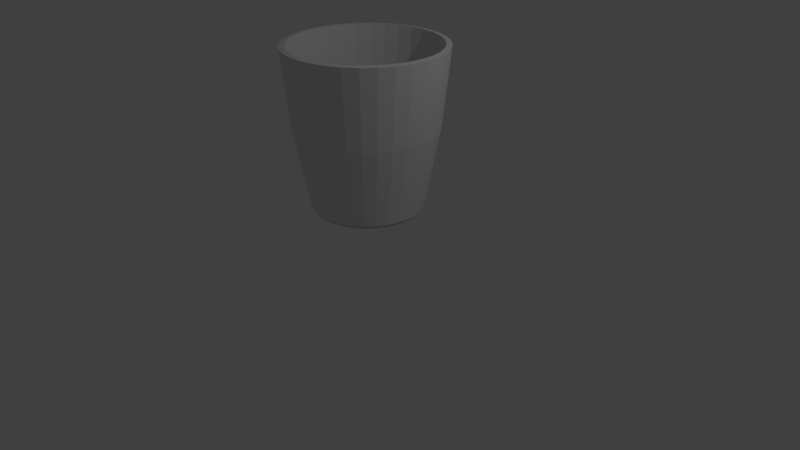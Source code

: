 # Source: koppu.blend  (saved by Blender 2.78.0; exported with 4.5.12 LTS)
import bpy
from mathutils import Matrix  # noqa: F401  (used for matrix-valued properties, if any)

bpy.ops.wm.read_factory_settings(use_empty=True)
scene = bpy.context.scene
scene.name = 'Scene'

# ---- collections
col_collection_1 = bpy.data.collections.new('Collection 1'); scene.collection.children.link(col_collection_1)

# ---- world
world_world = bpy.data.worlds.new('World'); scene.world = world_world
world_world.color = (0.05088, 0.05088, 0.05088)
world_world.use_sun_shadow = False
world_world.sun_shadow_jitter_overblur = 0.0
world_world.cycles.sampling_method = 'MANUAL'

# ---- cameras
cam_camera = bpy.data.cameras.new('Camera')
cam_camera.clip_end = 100.0
cam_camera.lens = 35.0
cam_camera.sensor_width = 32.0
cam_camera.sensor_height = 18.0
cam_camera.ortho_scale = 7.314
cam_camera.dof.focus_distance = 0.0
cam_camera.dof.aperture_fstop = 128.0

# ---- lights
light_lamp = bpy.data.lights.new('Lamp', 'POINT')
light_lamp.transmission_factor = 0.0
light_lamp.cutoff_distance = 30.0
light_lamp.energy = 100.0
light_lamp.shadow_buffer_clip_start = 1.001
light_lamp.shadow_soft_size = 0.1
light_lamp.shadow_maximum_resolution = 0.006
light_lamp.use_absolute_resolution = True

# ---- meshes
me_x = bpy.data.meshes.new('円柱')
me_x.from_pydata([(3.506e-08, 0.703, -1.0), (0.0, 1.0, 1.0), (0.1371, 0.6895, -1.0), (0.1951, 0.9808, 1.0), (0.269, 0.6495, -1.0), (0.3827, 0.9239, 1.0), (0.3906, 0.5845, -1.0), (0.5556, 0.8315, 1.0), (0.4971, 0.4971, -1.0), (0.7071, 0.7071, 1.0), (0.5845, 0.3906, -1.0), (0.8315, 0.5556, 1.0), (0.6495, 0.269, -1.0), (0.9239, 0.3827, 1.0), (0.6895, 0.1371, -1.0), (0.9808, 0.1951, 1.0), (0.703, 1.34e-07, -1.0), (1.0, 7.55e-08, 1.0), (0.6895, -0.1371, -1.0), (0.9808, -0.1951, 1.0), (0.6495, -0.269, -1.0), (0.9239, -0.3827, 1.0), (0.5845, -0.3906, -1.0), (0.8315, -0.5556, 1.0), (0.4971, -0.4971, -1.0), (0.7071, -0.7071, 1.0), (0.3906, -0.5845, -1.0), (0.5556, -0.8315, 1.0), (0.269, -0.6495, -1.0), (0.3827, -0.9239, 1.0), (0.1371, -0.6895, -1.0), (0.1951, -0.9808, 1.0), (-1.94e-07, -0.703, -1.0), (-3.258e-07, -1.0, 1.0), (-0.1371, -0.6895, -1.0), (-0.1951, -0.9808, 1.0), (-0.269, -0.6495, -1.0), (-0.3827, -0.9239, 1.0), (-0.3906, -0.5845, -1.0), (-0.5556, -0.8315, 1.0), (-0.4971, -0.4971, -1.0), (-0.7071, -0.7071, 1.0), (-0.5845, -0.3906, -1.0), (-0.8315, -0.5556, 1.0), (-0.6495, -0.269, -1.0), (-0.9239, -0.3827, 1.0), (-0.6895, -0.1371, -1.0), (-0.9808, -0.1951, 1.0), (-0.703, 7.597e-07, -1.0), (-1.0, 9.656e-07, 1.0), (-0.6895, 0.1371, -1.0), (-0.9808, 0.1951, 1.0), (-0.6495, 0.269, -1.0), (-0.9239, 0.3827, 1.0), (-0.5845, 0.3906, -1.0), (-0.8315, 0.5556, 1.0), (-0.4971, 0.4971, -1.0), (-0.7071, 0.7071, 1.0), (-0.3906, 0.5845, -1.0), (-0.5556, 0.8315, 1.0), (-0.269, 0.6495, -1.0), (-0.3827, 0.9239, 1.0), (-0.1371, 0.6895, -1.0), (-0.1951, 0.9808, 1.0), (1.702e-08, 0.8966, 0.0), (0.1749, 0.8794, 0.0), (0.3431, 0.8284, 0.0), (0.4981, 0.7455, 0.0), (0.634, 0.634, 0.0), (0.7455, 0.4981, 0.0), (0.8284, 0.3431, 0.0), (0.8794, 0.1749, 0.0), (0.8966, 9.697e-08, 0.0), (0.8794, -0.1749, 0.0), (0.8284, -0.3431, 0.0), (0.7455, -0.4981, 0.0), (0.634, -0.634, 0.0), (0.4981, -0.7455, 0.0), (0.3431, -0.8284, 0.0), (0.1749, -0.8794, 0.0), (-2.751e-07, -0.8966, 0.0), (-0.1749, -0.8794, 0.0), (-0.3431, -0.8284, 0.0), (-0.4981, -0.7455, 0.0), (-0.634, -0.634, 0.0), (-0.7455, -0.4981, 0.0), (-0.8284, -0.3431, 0.0), (-0.8794, -0.1749, 0.0), (-0.8966, 8.95e-07, 0.0), (-0.8794, 0.1749, 0.0), (-0.8284, 0.3431, 0.0), (-0.7455, 0.4981, 0.0), (-0.634, 0.634, 0.0), (-0.4981, 0.7455, 0.0), (-0.3431, 0.8284, 0.0), (-0.1749, 0.8794, 0.0), (-1.741e-08, 0.827, 0.01031), (0.1613, 0.8111, 0.01031), (0.1814, 0.9122, 1.007), (-2.934e-08, 0.93, 1.007), (0.3165, 0.764, 0.01031), (0.3559, 0.8592, 1.007), (0.4594, 0.6876, 0.01031), (0.5167, 0.7733, 1.007), (0.5847, 0.5847, 0.01031), (0.6576, 0.6576, 1.007), (0.6876, 0.4594, 0.01031), (0.7733, 0.5167, 1.007), (0.764, 0.3165, 0.01031), (0.8592, 0.3559, 1.007), (0.8111, 0.1613, 0.01031), (0.9122, 0.1814, 1.007), (0.827, 8.455e-08, 0.01031), (0.93, 6.446e-08, 1.007), (0.8111, -0.1613, 0.01031), (0.9122, -0.1814, 1.007), (0.764, -0.3165, 0.01031), (0.8592, -0.3559, 1.007), (0.6876, -0.4594, 0.01031), (0.7733, -0.5167, 1.007), (0.5847, -0.5847, 0.01031), (0.6576, -0.6576, 1.007), (0.4594, -0.6876, 0.01031), (0.5167, -0.7733, 1.007), (0.3165, -0.764, 0.01031), (0.3559, -0.8592, 1.007), (0.1613, -0.8111, 0.01031), (0.1814, -0.9122, 1.007), (-2.543e-07, -0.827, 0.01031), (-3.034e-07, -0.93, 1.007), (-0.1613, -0.8111, 0.01031), (-0.1814, -0.9122, 1.007), (-0.3165, -0.764, 0.01031), (-0.3559, -0.8592, 1.007), (-0.4594, -0.6876, 0.01031), (-0.5167, -0.7733, 1.007), (-0.5847, -0.5847, 0.01031), (-0.6576, -0.6576, 1.007), (-0.6876, -0.4594, 0.01031), (-0.7733, -0.5167, 1.007), (-0.764, -0.3165, 0.01031), (-0.8592, -0.3559, 1.007), (-0.8111, -0.1613, 0.01031), (-0.9122, -0.1814, 1.007), (-0.827, 8.248e-07, 0.01031), (-0.93, 8.975e-07, 1.007), (-0.8111, 0.1613, 0.01031), (-0.9122, 0.1814, 1.007), (-0.764, 0.3165, 0.01031), (-0.8592, 0.3559, 1.007), (-0.6876, 0.4594, 0.01031), (-0.7733, 0.5167, 1.007), (-0.5847, 0.5847, 0.01031), (-0.6576, 0.6576, 1.007), (-0.4594, 0.6876, 0.01031), (-0.5167, 0.7733, 1.007), (-0.3165, 0.764, 0.01031), (-0.3559, 0.8592, 1.007), (-0.1613, 0.8111, 0.01031), (-0.1814, 0.9122, 1.007), (-2.832e-09, 0.6423, -0.9322), (-0.1253, 0.6299, -0.9322), (-0.2458, 0.5934, -0.9322), (-0.3568, 0.534, -0.9322), (-0.4542, 0.4542, -0.9322), (-0.534, 0.3568, -0.9322), (-0.5934, 0.2458, -0.9322), (-0.6299, 0.1253, -0.9322), (-0.6423, 6.958e-07, -0.9322), (-0.6299, -0.1253, -0.9322), (-0.5934, -0.2458, -0.9322), (-0.534, -0.3568, -0.9322), (-0.4542, -0.4542, -0.9322), (-0.3568, -0.534, -0.9322), (-0.2458, -0.5934, -0.9322), (-0.1253, -0.6299, -0.9322), (-1.802e-07, -0.6423, -0.9322), (0.1253, -0.6299, -0.9322), (0.2458, -0.5934, -0.9322), (0.3568, -0.534, -0.9322), (0.4542, -0.4542, -0.9322), (0.534, -0.3568, -0.9322), (0.5934, -0.2458, -0.9322), (0.6299, -0.1253, -0.9322), (0.6423, 1.221e-07, -0.9322), (0.6299, 0.1253, -0.9322), (0.5934, 0.2458, -0.9322), (0.534, 0.3568, -0.9322), (0.4542, 0.4542, -0.9322), (0.3568, 0.534, -0.9322), (0.2458, 0.5934, -0.9322), (0.1253, 0.6299, -0.9322), (3.788e-08, 0.6699, -1.0), (0.1307, 0.6571, -1.0), (0.2564, 0.6189, -1.0), (0.3722, 0.557, -1.0), (0.4737, 0.4737, -1.0), (0.557, 0.3722, -1.0), (0.6189, 0.2564, -1.0), (0.6571, 0.1307, -1.0), (0.6699, 1.415e-07, -1.0), (0.6571, -0.1307, -1.0), (0.6189, -0.2564, -1.0), (0.557, -0.3722, -1.0), (0.4737, -0.4737, -1.0), (0.3722, -0.557, -1.0), (0.2564, -0.6189, -1.0), (0.1307, -0.6571, -1.0), (-1.804e-07, -0.6699, -1.0), (-0.1307, -0.6571, -1.0), (-0.2564, -0.6189, -1.0), (-0.3722, -0.557, -1.0), (-0.4737, -0.4737, -1.0), (-0.557, -0.3722, -1.0), (-0.6189, -0.2564, -1.0), (-0.6571, -0.1307, -1.0), (-0.6699, 7.378e-07, -1.0), (-0.6571, 0.1307, -1.0), (-0.6189, 0.2564, -1.0), (-0.557, 0.3722, -1.0), (-0.4737, 0.4737, -1.0), (-0.3722, 0.557, -1.0), (-0.2564, 0.6189, -1.0), (-0.1307, 0.6571, -1.0), (4.228e-08, 0.6699, -1.041), (0.1307, 0.6571, -1.041), (0.2564, 0.6189, -1.041), (0.3722, 0.557, -1.041), (0.4737, 0.4737, -1.041), (0.557, 0.3722, -1.041), (0.6189, 0.2564, -1.041), (0.6571, 0.1307, -1.041), (0.6699, 1.415e-07, -1.041), (0.6571, -0.1307, -1.041), (0.6189, -0.2564, -1.041), (0.557, -0.3722, -1.041), (0.4737, -0.4737, -1.041), (0.3722, -0.557, -1.041), (0.2564, -0.6189, -1.041), (0.1307, -0.6571, -1.041), (-1.76e-07, -0.6699, -1.041), (-0.1307, -0.6571, -1.041), (-0.2564, -0.6189, -1.041), (-0.3722, -0.557, -1.041), (-0.4737, -0.4737, -1.041), (-0.557, -0.3722, -1.041), (-0.6189, -0.2564, -1.041), (-0.6571, -0.1307, -1.041), (-0.6699, 7.378e-07, -1.041), (-0.6571, 0.1307, -1.041), (-0.6189, 0.2564, -1.041), (-0.557, 0.3722, -1.041), (-0.4737, 0.4737, -1.041), (-0.3722, 0.557, -1.041), (-0.2564, 0.6189, -1.041), (-0.1307, 0.6571, -1.041), (4.228e-08, 0.6699, -0.998), (0.1307, 0.6571, -0.998), (0.2564, 0.6189, -0.998), (0.3722, 0.557, -0.998), (0.4737, 0.4737, -0.998), (0.557, 0.3722, -0.998), (0.6189, 0.2564, -0.998), (0.6571, 0.1307, -0.998), (0.6699, 1.415e-07, -0.998), (0.6571, -0.1307, -0.998), (0.6189, -0.2564, -0.998), (0.557, -0.3722, -0.998), (0.4737, -0.4737, -0.998), (0.3722, -0.557, -0.998), (0.2564, -0.6189, -0.998), (0.1307, -0.6571, -0.998), (-1.76e-07, -0.6699, -0.998), (-0.1307, -0.6571, -0.998), (-0.2564, -0.6189, -0.998), (-0.3722, -0.557, -0.998), (-0.4737, -0.4737, -0.998), (-0.557, -0.3722, -0.998), (-0.6189, -0.2564, -0.998), (-0.6571, -0.1307, -0.998), (-0.6699, 7.378e-07, -0.998), (-0.6571, 0.1307, -0.998), (-0.6189, 0.2564, -0.998), (-0.557, 0.3722, -0.998), (-0.4737, 0.4737, -0.998), (-0.3722, 0.557, -0.998), (-0.2564, 0.6189, -0.998), (-0.1307, 0.6571, -0.998)], [], [(64, 1, 3, 65), (65, 3, 5, 66), (66, 5, 7, 67), (67, 7, 9, 68), (68, 9, 11, 69), (69, 11, 13, 70), (70, 13, 15, 71), (71, 15, 17, 72), (72, 17, 19, 73), (73, 19, 21, 74), (74, 21, 23, 75), (75, 23, 25, 76), (76, 25, 27, 77), (77, 27, 29, 78), (78, 29, 31, 79), (79, 31, 33, 80), (80, 33, 35, 81), (81, 35, 37, 82), (82, 37, 39, 83), (83, 39, 41, 84), (84, 41, 43, 85), (85, 43, 45, 86), (86, 45, 47, 87), (87, 47, 49, 88), (88, 49, 51, 89), (89, 51, 53, 90), (90, 53, 55, 91), (91, 55, 57, 92), (92, 57, 59, 93), (93, 59, 61, 94), (94, 61, 63, 95), (95, 63, 1, 64), (6, 8, 196, 195), (62, 95, 64, 0), (60, 94, 95, 62), (58, 93, 94, 60), (56, 92, 93, 58), (54, 91, 92, 56), (52, 90, 91, 54), (50, 89, 90, 52), (48, 88, 89, 50), (46, 87, 88, 48), (44, 86, 87, 46), (42, 85, 86, 44), (40, 84, 85, 42), (38, 83, 84, 40), (36, 82, 83, 38), (34, 81, 82, 36), (32, 80, 81, 34), (30, 79, 80, 32), (28, 78, 79, 30), (26, 77, 78, 28), (24, 76, 77, 26), (22, 75, 76, 24), (20, 74, 75, 22), (18, 73, 74, 20), (16, 72, 73, 18), (14, 71, 72, 16), (12, 70, 71, 14), (10, 69, 70, 12), (8, 68, 69, 10), (6, 67, 68, 8), (4, 66, 67, 6), (2, 65, 66, 4), (0, 64, 65, 2), (96, 97, 98, 99), (97, 100, 101, 98), (100, 102, 103, 101), (102, 104, 105, 103), (104, 106, 107, 105), (106, 108, 109, 107), (108, 110, 111, 109), (110, 112, 113, 111), (112, 114, 115, 113), (114, 116, 117, 115), (116, 118, 119, 117), (118, 120, 121, 119), (120, 122, 123, 121), (122, 124, 125, 123), (124, 126, 127, 125), (126, 128, 129, 127), (128, 130, 131, 129), (130, 132, 133, 131), (132, 134, 135, 133), (134, 136, 137, 135), (136, 138, 139, 137), (138, 140, 141, 139), (140, 142, 143, 141), (142, 144, 145, 143), (144, 146, 147, 145), (146, 148, 149, 147), (148, 150, 151, 149), (150, 152, 153, 151), (152, 154, 155, 153), (154, 156, 157, 155), (156, 158, 159, 157), (158, 96, 99, 159), (160, 161, 162, 163, 164, 165, 166, 167, 168, 169, 170, 171, 172, 173, 174, 175, 176, 177, 178, 179, 180, 181, 182, 183, 184, 185, 186, 187, 188, 189, 190, 191), (161, 160, 96, 158), (162, 161, 158, 156), (163, 162, 156, 154), (164, 163, 154, 152), (165, 164, 152, 150), (166, 165, 150, 148), (167, 166, 148, 146), (168, 167, 146, 144), (169, 168, 144, 142), (170, 169, 142, 140), (171, 170, 140, 138), (172, 171, 138, 136), (173, 172, 136, 134), (174, 173, 134, 132), (175, 174, 132, 130), (176, 175, 130, 128), (177, 176, 128, 126), (178, 177, 126, 124), (179, 178, 124, 122), (180, 179, 122, 120), (181, 180, 120, 118), (182, 181, 118, 116), (183, 182, 116, 114), (184, 183, 114, 112), (185, 184, 112, 110), (186, 185, 110, 108), (187, 186, 108, 106), (188, 187, 106, 104), (189, 188, 104, 102), (190, 189, 102, 100), (191, 190, 100, 97), (160, 191, 97, 96), (35, 33, 129, 131), (53, 51, 147, 149), (9, 7, 103, 105), (27, 25, 121, 123), (45, 43, 139, 141), (63, 61, 157, 159), (19, 17, 113, 115), (37, 35, 131, 133), (55, 53, 149, 151), (11, 9, 105, 107), (29, 27, 123, 125), (47, 45, 141, 143), (3, 1, 99, 98), (1, 63, 159, 99), (21, 19, 115, 117), (39, 37, 133, 135), (57, 55, 151, 153), (13, 11, 107, 109), (31, 29, 125, 127), (49, 47, 143, 145), (5, 3, 98, 101), (23, 21, 117, 119), (41, 39, 135, 137), (59, 57, 153, 155), (15, 13, 109, 111), (33, 31, 127, 129), (51, 49, 145, 147), (7, 5, 101, 103), (25, 23, 119, 121), (43, 41, 137, 139), (61, 59, 155, 157), (17, 15, 111, 113), (212, 213, 245, 244), (24, 26, 205, 204), (42, 44, 214, 213), (60, 62, 223, 222), (16, 18, 201, 200), (34, 36, 210, 209), (52, 54, 219, 218), (8, 10, 197, 196), (26, 28, 206, 205), (44, 46, 215, 214), (0, 2, 193, 192), (62, 0, 192, 223), (18, 20, 202, 201), (36, 38, 211, 210), (54, 56, 220, 219), (10, 12, 198, 197), (28, 30, 207, 206), (46, 48, 216, 215), (2, 4, 194, 193), (20, 22, 203, 202), (38, 40, 212, 211), (56, 58, 221, 220), (12, 14, 199, 198), (30, 32, 208, 207), (48, 50, 217, 216), (4, 6, 195, 194), (22, 24, 204, 203), (40, 42, 213, 212), (58, 60, 222, 221), (14, 16, 200, 199), (32, 34, 209, 208), (50, 52, 218, 217), (247, 248, 280, 279), (199, 200, 232, 231), (213, 214, 246, 245), (200, 201, 233, 232), (214, 215, 247, 246), (201, 202, 234, 233), (215, 216, 248, 247), (202, 203, 235, 234), (216, 217, 249, 248), (203, 204, 236, 235), (217, 218, 250, 249), (204, 205, 237, 236), (218, 219, 251, 250), (205, 206, 238, 237), (192, 193, 225, 224), (219, 220, 252, 251), (206, 207, 239, 238), (193, 194, 226, 225), (220, 221, 253, 252), (207, 208, 240, 239), (194, 195, 227, 226), (221, 222, 254, 253), (208, 209, 241, 240), (195, 196, 228, 227), (222, 223, 255, 254), (209, 210, 242, 241), (196, 197, 229, 228), (223, 192, 224, 255), (210, 211, 243, 242), (197, 198, 230, 229), (211, 212, 244, 243), (198, 199, 231, 230), (256, 257, 258, 259, 260, 261, 262, 263, 264, 265, 266, 267, 268, 269, 270, 271, 272, 273, 274, 275, 276, 277, 278, 279, 280, 281, 282, 283, 284, 285, 286, 287), (234, 235, 267, 266), (248, 249, 281, 280), (235, 236, 268, 267), (249, 250, 282, 281), (236, 237, 269, 268), (250, 251, 283, 282), (237, 238, 270, 269), (224, 225, 257, 256), (251, 252, 284, 283), (238, 239, 271, 270), (225, 226, 258, 257), (252, 253, 285, 284), (239, 240, 272, 271), (226, 227, 259, 258), (253, 254, 286, 285), (240, 241, 273, 272), (227, 228, 260, 259), (254, 255, 287, 286), (241, 242, 274, 273), (228, 229, 261, 260), (255, 224, 256, 287), (242, 243, 275, 274), (229, 230, 262, 261), (243, 244, 276, 275), (230, 231, 263, 262), (244, 245, 277, 276), (231, 232, 264, 263), (245, 246, 278, 277), (232, 233, 265, 264), (246, 247, 279, 278), (233, 234, 266, 265)])
me_x.use_remesh_preserve_volume = False
me_x.use_remesh_preserve_attributes = False
me_x.use_mirror_vertex_groups = False
me_x.update()

# ---- objects
ob_x = bpy.data.objects.new('円柱', me_x)
ob_lamp = bpy.data.objects.new('Lamp', light_lamp)
ob_camera = bpy.data.objects.new('Camera', cam_camera)

# ---- transforms, parenting, visibility, modifiers, constraints
ob_x.location = (0.0, 0.0, 1.74)
ob_x.lineart.crease_threshold = 0.0
ob_lamp.location = (4.076, 1.005, 5.904)
ob_lamp.rotation_euler = (0.6503, 0.05522, 1.866)
ob_lamp.lock_rotations_4d = False
ob_lamp.empty_display_type = 'ARROWS'
ob_lamp.color = (0.0, 0.0, 0.0, 0.0)
ob_lamp.lineart.crease_threshold = 0.0
ob_camera.location = (7.481, -6.508, 5.344)
ob_camera.rotation_euler = (1.109, 0.0, 0.8149)
ob_camera.lock_rotations_4d = False
ob_camera.empty_display_type = 'ARROWS'
ob_camera.color = (0.0, 0.0, 0.0, 0.0)
ob_camera.display_type = 'WIRE'
ob_camera.lineart.crease_threshold = 0.0

# ---- collection membership
col_collection_1.objects.link(ob_x)
col_collection_1.objects.link(ob_lamp)
col_collection_1.objects.link(ob_camera)

# ---- scene / render settings (as saved in the file)
scene.camera = ob_camera
scene.frame_start = 1; scene.frame_end = 250; scene.frame_set(1)
scene.render.engine = 'BLENDER_EEVEE_NEXT'
scene.render.resolution_percentage = 50
scene.render.dither_intensity = 0.0
scene.cycles.use_denoising = False
scene.cycles.samples = 128
scene.cycles.sampling_pattern = 'TABULATED_SOBOL'
scene.cycles.light_sampling_threshold = 0.0
scene.cycles.use_adaptive_sampling = False
scene.cycles.use_light_tree = False
scene.cycles.blur_glossy = 0.0
scene.cycles.sample_clamp_indirect = 0.0
scene.view_settings.view_transform = 'Standard'
bpy.context.view_layer.update()
